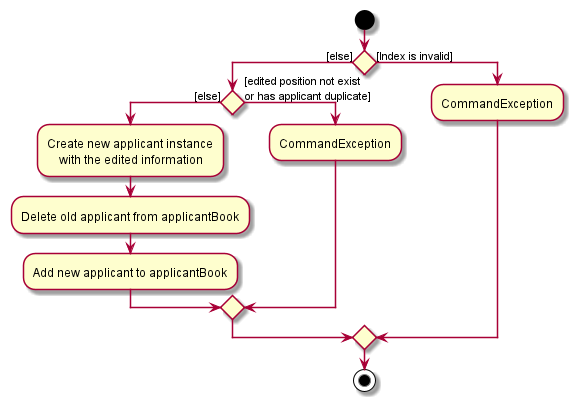

The diagram above was rendered by PlantUML. Its source (embedded in the PNG):
@startuml
start
if () then ([else])
    if () then ([else])
        :Create new applicant instance
            with the edited information;
        :Delete old applicant from applicantBook;
        :Add new applicant to applicantBook;
    else ([edited position not exist
or has applicant duplicate])
        :CommandException;
    endif
else ([Index is invalid])
    :CommandException;
endif
stop
@enduml